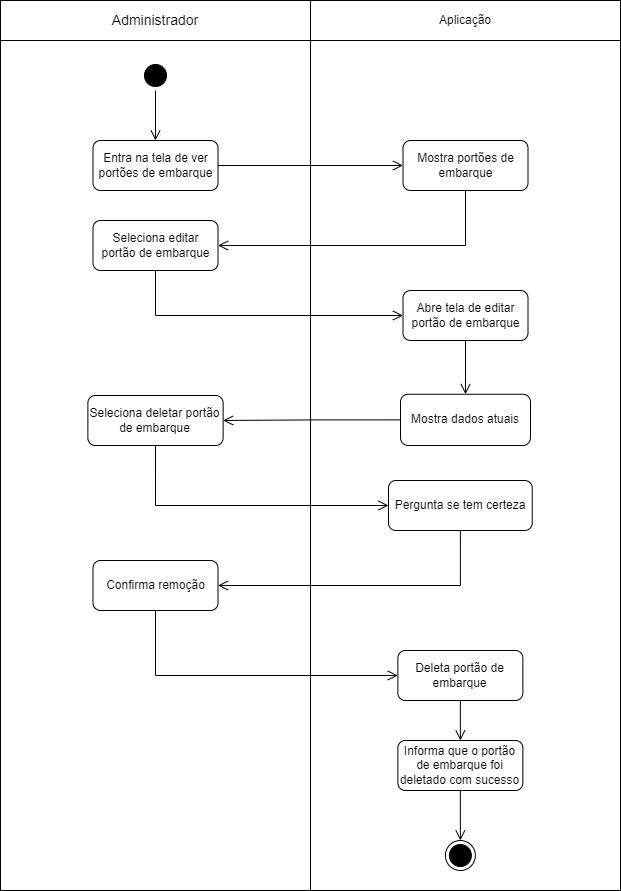

The diagram above was exported from draw.io. Its source (the exported page's mxGraphModel, read from the mxfile embedded in the PNG):
<mxGraphModel dx="1439" dy="533" grid="1" gridSize="10" guides="1" tooltips="1" connect="1" arrows="1" fold="1" page="1" pageScale="1" pageWidth="827" pageHeight="1169" math="0" shadow="0">
  <root>
    <mxCell id="0" />
    <mxCell id="1" parent="0" />
    <mxCell id="74" value="" style="rounded=0;whiteSpace=wrap;html=1;" parent="1" vertex="1">
      <mxGeometry x="104" y="250" width="310" height="850" as="geometry" />
    </mxCell>
    <mxCell id="75" value="" style="rounded=0;whiteSpace=wrap;html=1;" parent="1" vertex="1">
      <mxGeometry x="414" y="250" width="310" height="850" as="geometry" />
    </mxCell>
    <mxCell id="76" value="&lt;font style=&quot;font-size: 14px;&quot;&gt;Administrador&lt;/font&gt;" style="rounded=0;whiteSpace=wrap;html=1;" parent="1" vertex="1">
      <mxGeometry x="104" y="210" width="310" height="40" as="geometry" />
    </mxCell>
    <mxCell id="77" value="Aplicação" style="rounded=0;whiteSpace=wrap;html=1;" parent="1" vertex="1">
      <mxGeometry x="414" y="210" width="310" height="40" as="geometry" />
    </mxCell>
    <mxCell id="78" value="" style="ellipse;html=1;shape=startState;fillColor=#000000;strokeColor=#000000;" parent="1" vertex="1">
      <mxGeometry x="244" y="270" width="30" height="30" as="geometry" />
    </mxCell>
    <mxCell id="79" value="" style="edgeStyle=orthogonalEdgeStyle;html=1;verticalAlign=bottom;endArrow=open;endSize=8;strokeColor=#000000;rounded=0;entryX=0.5;entryY=0;entryDx=0;entryDy=0;" parent="1" source="78" target="80" edge="1">
      <mxGeometry relative="1" as="geometry">
        <mxPoint x="275" y="360" as="targetPoint" />
      </mxGeometry>
    </mxCell>
    <mxCell id="80" value="Entra na tela de ver portões de embarque" style="rounded=1;whiteSpace=wrap;html=1;" parent="1" vertex="1">
      <mxGeometry x="196.5" y="350" width="125" height="50" as="geometry" />
    </mxCell>
    <mxCell id="81" value="Mostra dados atuais" style="rounded=1;whiteSpace=wrap;html=1;" parent="1" vertex="1">
      <mxGeometry x="504" y="603.75" width="130" height="51.25" as="geometry" />
    </mxCell>
    <mxCell id="82" value="Seleciona deletar portão de embarque" style="rounded=1;whiteSpace=wrap;html=1;" parent="1" vertex="1">
      <mxGeometry x="191.38" y="605" width="135.25" height="50" as="geometry" />
    </mxCell>
    <mxCell id="83" value="" style="edgeStyle=orthogonalEdgeStyle;html=1;verticalAlign=bottom;endArrow=open;endSize=8;strokeColor=#000000;rounded=0;entryX=1;entryY=0.5;entryDx=0;entryDy=0;exitX=0;exitY=0.5;exitDx=0;exitDy=0;" parent="1" source="81" target="82" edge="1">
      <mxGeometry relative="1" as="geometry">
        <mxPoint x="605" y="450" as="targetPoint" />
        <mxPoint x="500" y="450" as="sourcePoint" />
      </mxGeometry>
    </mxCell>
    <mxCell id="84" value="Deleta portão de embarque" style="rounded=1;whiteSpace=wrap;html=1;" parent="1" vertex="1">
      <mxGeometry x="501.37" y="860" width="125" height="50" as="geometry" />
    </mxCell>
    <mxCell id="85" value="&lt;div&gt;Informa que o portão de embarque foi deletado com sucesso&lt;br&gt;&lt;/div&gt;" style="rounded=1;whiteSpace=wrap;html=1;" parent="1" vertex="1">
      <mxGeometry x="501.37" y="950" width="125" height="50" as="geometry" />
    </mxCell>
    <mxCell id="86" value="" style="edgeStyle=orthogonalEdgeStyle;html=1;verticalAlign=bottom;endArrow=open;endSize=8;strokeColor=#000000;rounded=0;entryX=0.5;entryY=0;entryDx=0;entryDy=0;exitX=0.5;exitY=1;exitDx=0;exitDy=0;" parent="1" source="84" target="85" edge="1">
      <mxGeometry relative="1" as="geometry">
        <mxPoint x="565" y="620" as="targetPoint" />
        <mxPoint x="615" y="620" as="sourcePoint" />
      </mxGeometry>
    </mxCell>
    <mxCell id="87" value="" style="ellipse;html=1;shape=endState;fillColor=#000000;strokeColor=#000000;" parent="1" vertex="1">
      <mxGeometry x="548.87" y="1050" width="30" height="30" as="geometry" />
    </mxCell>
    <mxCell id="88" value="Mostra portões de embarque" style="rounded=1;whiteSpace=wrap;html=1;" parent="1" vertex="1">
      <mxGeometry x="506.5" y="350" width="125" height="50" as="geometry" />
    </mxCell>
    <mxCell id="89" value="" style="edgeStyle=orthogonalEdgeStyle;html=1;verticalAlign=bottom;endArrow=open;endSize=8;strokeColor=#000000;rounded=0;entryX=0;entryY=0.5;entryDx=0;entryDy=0;exitX=1;exitY=0.5;exitDx=0;exitDy=0;" parent="1" source="80" target="88" edge="1">
      <mxGeometry relative="1" as="geometry">
        <mxPoint x="332" y="475" as="targetPoint" />
        <mxPoint x="580" y="475" as="sourcePoint" />
      </mxGeometry>
    </mxCell>
    <mxCell id="90" value="Seleciona editar portão de embarque" style="rounded=1;whiteSpace=wrap;html=1;" parent="1" vertex="1">
      <mxGeometry x="196.5" y="430" width="125" height="50" as="geometry" />
    </mxCell>
    <mxCell id="91" value="" style="edgeStyle=orthogonalEdgeStyle;html=1;verticalAlign=bottom;endArrow=open;endSize=8;strokeColor=#000000;rounded=0;entryX=1;entryY=0.5;entryDx=0;entryDy=0;exitX=0.5;exitY=1;exitDx=0;exitDy=0;" parent="1" source="88" target="90" edge="1">
      <mxGeometry relative="1" as="geometry">
        <mxPoint x="517" y="385" as="targetPoint" />
        <mxPoint x="332" y="385" as="sourcePoint" />
      </mxGeometry>
    </mxCell>
    <mxCell id="92" value="" style="edgeStyle=orthogonalEdgeStyle;html=1;verticalAlign=bottom;endArrow=open;endSize=8;strokeColor=#000000;rounded=0;exitX=0.5;exitY=1;exitDx=0;exitDy=0;entryX=0;entryY=0.5;entryDx=0;entryDy=0;" parent="1" source="90" target="93" edge="1">
      <mxGeometry relative="1" as="geometry">
        <mxPoint x="517" y="385" as="targetPoint" />
        <mxPoint x="332" y="385" as="sourcePoint" />
      </mxGeometry>
    </mxCell>
    <mxCell id="93" value="Abre tela de editar portão de embarque" style="rounded=1;whiteSpace=wrap;html=1;" parent="1" vertex="1">
      <mxGeometry x="506.5" y="500" width="125" height="50" as="geometry" />
    </mxCell>
    <mxCell id="94" value="" style="edgeStyle=orthogonalEdgeStyle;html=1;verticalAlign=bottom;endArrow=open;endSize=8;strokeColor=#000000;rounded=0;exitX=0.5;exitY=1;exitDx=0;exitDy=0;entryX=0.5;entryY=0;entryDx=0;entryDy=0;" parent="1" source="93" target="81" edge="1">
      <mxGeometry relative="1" as="geometry">
        <mxPoint x="569" y="590" as="targetPoint" />
        <mxPoint x="517" y="625" as="sourcePoint" />
      </mxGeometry>
    </mxCell>
    <mxCell id="95" value="" style="edgeStyle=orthogonalEdgeStyle;html=1;verticalAlign=bottom;endArrow=open;endSize=8;strokeColor=#000000;rounded=0;entryX=0.5;entryY=0;entryDx=0;entryDy=0;exitX=0.5;exitY=1;exitDx=0;exitDy=0;" parent="1" source="85" target="87" edge="1">
      <mxGeometry relative="1" as="geometry">
        <mxPoint x="492.26" y="1120" as="targetPoint" />
        <mxPoint x="492.26" y="1060" as="sourcePoint" />
      </mxGeometry>
    </mxCell>
    <mxCell id="96" value="Pergunta se tem certeza" style="rounded=1;whiteSpace=wrap;html=1;" parent="1" vertex="1">
      <mxGeometry x="491.99" y="690" width="143.75" height="50" as="geometry" />
    </mxCell>
    <mxCell id="97" value="" style="edgeStyle=orthogonalEdgeStyle;html=1;verticalAlign=bottom;endArrow=open;endSize=8;strokeColor=#000000;rounded=0;entryX=0;entryY=0.5;entryDx=0;entryDy=0;exitX=0.5;exitY=1;exitDx=0;exitDy=0;" parent="1" source="82" target="96" edge="1">
      <mxGeometry relative="1" as="geometry">
        <mxPoint x="336.63" y="640" as="targetPoint" />
        <mxPoint x="514" y="640" as="sourcePoint" />
      </mxGeometry>
    </mxCell>
    <mxCell id="98" value="Confirma remoção" style="rounded=1;whiteSpace=wrap;html=1;" parent="1" vertex="1">
      <mxGeometry x="196.5" y="770" width="125" height="50" as="geometry" />
    </mxCell>
    <mxCell id="100" value="" style="edgeStyle=orthogonalEdgeStyle;html=1;verticalAlign=bottom;endArrow=open;endSize=8;strokeColor=#000000;rounded=0;entryX=1;entryY=0.5;entryDx=0;entryDy=0;exitX=0.5;exitY=1;exitDx=0;exitDy=0;" parent="1" source="96" target="98" edge="1">
      <mxGeometry relative="1" as="geometry">
        <mxPoint x="506.25" y="725" as="targetPoint" />
        <mxPoint x="492.5" y="930" as="sourcePoint" />
      </mxGeometry>
    </mxCell>
    <mxCell id="101" value="" style="edgeStyle=orthogonalEdgeStyle;html=1;verticalAlign=bottom;endArrow=open;endSize=8;strokeColor=#000000;rounded=0;exitX=0.5;exitY=1;exitDx=0;exitDy=0;entryX=0;entryY=0.5;entryDx=0;entryDy=0;" parent="1" source="98" target="84" edge="1">
      <mxGeometry relative="1" as="geometry">
        <mxPoint x="334.01" y="975" as="targetPoint" />
        <mxPoint x="581.5" y="940" as="sourcePoint" />
      </mxGeometry>
    </mxCell>
  </root>
</mxGraphModel>